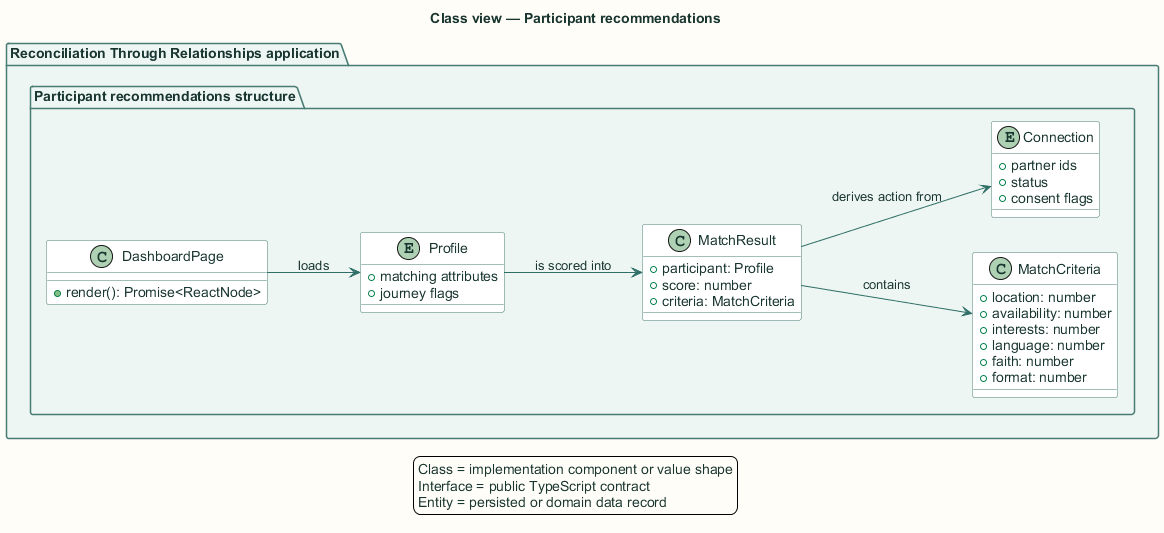

The diagram above was rendered by PlantUML. Its source (embedded in the PNG):
@startuml
title Class view — Participant recommendations

skinparam backgroundColor #FFFDF7
skinparam shadowing false
skinparam defaultFontName Arial
skinparam defaultFontColor #18352F
skinparam ArrowColor #2F6F67
skinparam packageBorderColor #477B73
skinparam packageBackgroundColor #EEF6F3
skinparam rectangleBorderColor #477B73
skinparam rectangleBackgroundColor #FFFFFF
skinparam componentBorderColor #8A5A1F
skinparam componentBackgroundColor #FFF6E6
skinparam databaseBorderColor #4E668E
skinparam databaseBackgroundColor #EEF3FB
skinparam actorBorderColor #18352F
skinparam actorBackgroundColor #FFFFFF
skinparam classBorderColor #477B73
skinparam classBackgroundColor #FFFFFF
skinparam sequenceBoxBorderColor #477B73
skinparam sequenceBoxBackgroundColor #F4F8F6
skinparam ParticipantBorderColor #477B73
skinparam ParticipantBackgroundColor #FFFFFF
skinparam BoxPadding 10
hide stereotype

left to right direction
package "Reconciliation Through Relationships application" {
  package "Participant recommendations structure" {
    class "DashboardPage" as type0 {
      +render(): Promise<ReactNode>
    }
    
    class "MatchResult" as type1 {
      +participant: Profile
      +score: number
      +criteria: MatchCriteria
    }
    
    class "MatchCriteria" as type2 {
      +location: number
      +availability: number
      +interests: number
      +language: number
      +faith: number
      +format: number
    }
    
    entity "Profile" as type3 {
      +matching attributes
      +journey flags
    }
    
    entity "Connection" as type4 {
      +partner ids
      +status
      +consent flags
    }
  }
}
type0 --> type3 : loads
type3 --> type1 : is scored into
type1 --> type2 : contains
type1 --> type4 : derives action from
legend bottom
  Class = implementation component or value shape
  Interface = public TypeScript contract
  Entity = persisted or domain data record
endlegend
@enduml